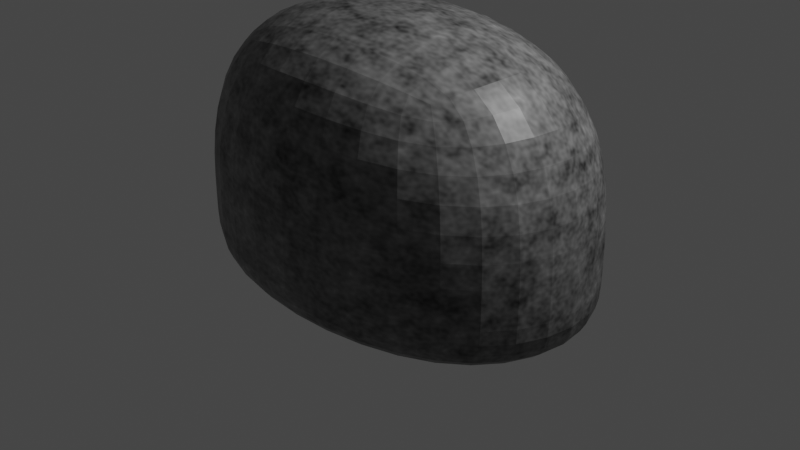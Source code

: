 # Source: stone.blend  (saved by Blender 2.92.15; exported with 4.5.12 LTS)
import bpy
from mathutils import Matrix  # noqa: F401  (used for matrix-valued properties, if any)

bpy.ops.wm.read_factory_settings(use_empty=True)
scene = bpy.context.scene
scene.name = 'Scene'

# ---- collections
col_collection = bpy.data.collections.new('Collection'); scene.collection.children.link(col_collection)

# ---- materials (node trees are filled in below, after node groups)
mat_stone = bpy.data.materials.new('Stone')
mat_stone.alpha_threshold = 0.0
mat_stone.use_transparent_shadow = False
mat_stone.line_color = (0.0, 0.0, 0.0, 1.0)

# ---- material node trees
mat_stone.use_nodes = True; mat_stone.node_tree.nodes.clear()
_N = mat_stone.node_tree.nodes; _L = mat_stone.node_tree.links
n0 = _N.new('ShaderNodeOutputMaterial'); n0.name = 'Material Output'; n0.location = (300, 300)
n1 = _N.new('ShaderNodeBsdfPrincipled'); n1.name = 'Principled BSDF'; n1.location = (10, 300)
n1.distribution = 'GGX'
n1.subsurface_method = 'BURLEY'
n1.inputs[2].default_value = 0.4
n1.inputs[3].default_value = 1.45
n1.inputs[27].default_value = (0.0, 0.0, 0.0, 1.0)
n1.inputs[28].default_value = 1.0
n2 = _N.new('ShaderNodeTexNoise'); n2.name = 'Noise Texture'; n2.location = (-541, 202)
n2.inputs[2].default_value = 10.0
n2.inputs[3].default_value = 3.0
n2.inputs[4].default_value = 1.0
n3 = _N.new('ShaderNodeValToRGB'); n3.name = 'ColorRamp'; n3.location = (-294, 207)
while len(n3.color_ramp.elements) > 1: n3.color_ramp.elements.remove(n3.color_ramp.elements[-1])
n3.color_ramp.elements[0].position = 0.2391; n3.color_ramp.elements[0].color = (0.0, 0.0, 0.0, 1.0)
_e = n3.color_ramp.elements.new(0.663); _e.color = (0.1944, 0.1944, 0.1944, 1.0)
_e = n3.color_ramp.elements.new(0.8732); _e.color = (0.4024, 0.4024, 0.4024, 1.0)
_L.new(n1.outputs[0], n0.inputs[0])
_L.new(n3.outputs[0], n1.inputs[0])
_L.new(n2.outputs[0], n3.inputs[0])
n0.is_active_output = True

# ---- world
world_world = bpy.data.worlds.new('World'); scene.world = world_world
world_world.use_nodes = True; world_world.node_tree.nodes.clear()
_N = world_world.node_tree.nodes; _L = world_world.node_tree.links
n0 = _N.new('ShaderNodeOutputWorld'); n0.name = 'World Output'; n0.location = (300, 300)
n1 = _N.new('ShaderNodeBackground'); n1.name = 'Background'; n1.location = (10, 300)
n1.inputs[0].default_value = (0.05088, 0.05088, 0.05088, 1.0)
_L.new(n1.outputs[0], n0.inputs[0])
n0.is_active_output = True
world_world.color = (0.05088, 0.05088, 0.05088)
world_world.use_sun_shadow = False
world_world.sun_shadow_jitter_overblur = 0.0

# ---- cameras
cam_camera = bpy.data.cameras.new('Camera')
cam_camera.clip_end = 100.0
cam_camera.ortho_scale = 7.314

# ---- lights
light_light = bpy.data.lights.new('Light', 'POINT')
light_light.transmission_factor = 0.0
light_light.energy = 1000.0
light_light.shadow_soft_size = 0.1
light_light.shadow_maximum_resolution = 0.006
light_light.use_absolute_resolution = True

# ---- meshes
me_cube = bpy.data.meshes.new('Cube')
me_cube.from_pydata([(1.0, 1.0, 1.608), (1.0, 1.0, -0.5178), (1.0, -1.0, 1.608), (1.0, -1.0, -0.5178), (-1.0, 1.0, 1.608), (-1.0, 1.0, -0.5178), (-1.0, -1.0, 1.608), (-1.0, -1.0, -0.5178), (1.0, 1.0, -0.2066), (-1.0, -1.0, -0.2066), (1.0, -1.0, -0.2066), (-1.0, 1.0, -0.2066)], [], [(0, 4, 6, 2), (10, 2, 6, 9), (9, 6, 4, 11), (5, 1, 3, 7), (8, 0, 2, 10), (11, 4, 0, 8), (5, 11, 8, 1), (1, 8, 10, 3), (7, 9, 11, 5), (3, 10, 9, 7)])
_uv = me_cube.uv_layers.new(name='UVMap')
_uv.uv.foreach_set('vector', [0.625, 0.5, 0.875, 0.5, 0.875, 0.75, 0.625, 0.75, 0.4116, 0.75, 0.625, 0.75, 0.625, 1.0, 0.4116, 1.0, 0.4116, 0.0, 0.625, 0.0, 0.625, 0.25, 0.4116, 0.25, 0.125, 0.5, 0.375, 0.5, 0.375, 0.75, 0.125, 0.75, 0.4116, 0.5, 0.625, 0.5, 0.625, 0.75, 0.4116, 0.75, 0.4116, 0.25, 0.625, 0.25, 0.625, 0.5, 0.4116, 0.5, 0.375, 0.25, 0.4116, 0.25, 0.4116, 0.5, 0.375, 0.5, 0.375, 0.5, 0.4116, 0.5, 0.4116, 0.75, 0.375, 0.75, 0.375, 0.0, 0.4116, 0.0, 0.4116, 0.25, 0.375, 0.25, 0.375, 0.75, 0.4116, 0.75, 0.4116, 1.0, 0.375, 1.0])
me_cube.materials.append(mat_stone)
me_cube.use_remesh_preserve_volume = False
me_cube.use_remesh_preserve_attributes = False
me_cube.use_mirror_vertex_groups = False
me_cube.update()

# ---- objects
ob_cube = bpy.data.objects.new('Cube', me_cube)
ob_light = bpy.data.objects.new('Light', light_light)
ob_camera = bpy.data.objects.new('Camera', cam_camera)

# ---- transforms, parenting, visibility, modifiers, constraints
ob_cube.location = (0.0, 0.0, 0.0)
ob_cube.scale = (2.47, 1.609, 1.525)
ob_cube.lock_rotations_4d = False
ob_cube.empty_display_type = 'ARROWS'
ob_cube.lineart.crease_threshold = 0.0
_m = ob_cube.modifiers.new('Subdivision', 'SUBSURF')
_m.uv_smooth = 'PRESERVE_CORNERS'
_m.quality = 4
_m.levels = 6
_m.render_levels = 3
ob_light.location = (4.076, 1.005, 5.904)
ob_light.rotation_euler = (0.6503, 0.05522, 1.866)
ob_light.lock_rotations_4d = False
ob_light.empty_display_type = 'ARROWS'
ob_light.color = (0.0, 0.0, 0.0, 0.0)
ob_light.lineart.crease_threshold = 0.0
ob_camera.location = (7.359, -6.926, 4.958)
ob_camera.rotation_euler = (1.109, 0.0, 0.8149)
ob_camera.lock_rotations_4d = False
ob_camera.empty_display_type = 'ARROWS'
ob_camera.color = (0.0, 0.0, 0.0, 0.0)
ob_camera.display_type = 'WIRE'
ob_camera.lineart.crease_threshold = 0.0

# ---- collection membership
col_collection.objects.link(ob_cube)
col_collection.objects.link(ob_light)
col_collection.objects.link(ob_camera)

# ---- scene / render settings (as saved in the file)
scene.camera = ob_camera
scene.frame_start = 1; scene.frame_end = 250; scene.frame_set(1)
scene.render.engine = 'BLENDER_EEVEE_NEXT'
scene.cycles.use_denoising = False
scene.cycles.samples = 128
scene.cycles.sampling_pattern = 'TABULATED_SOBOL'
scene.cycles.use_adaptive_sampling = False
scene.cycles.use_light_tree = False
scene.view_settings.view_transform = 'Filmic'
bpy.context.view_layer.update()

